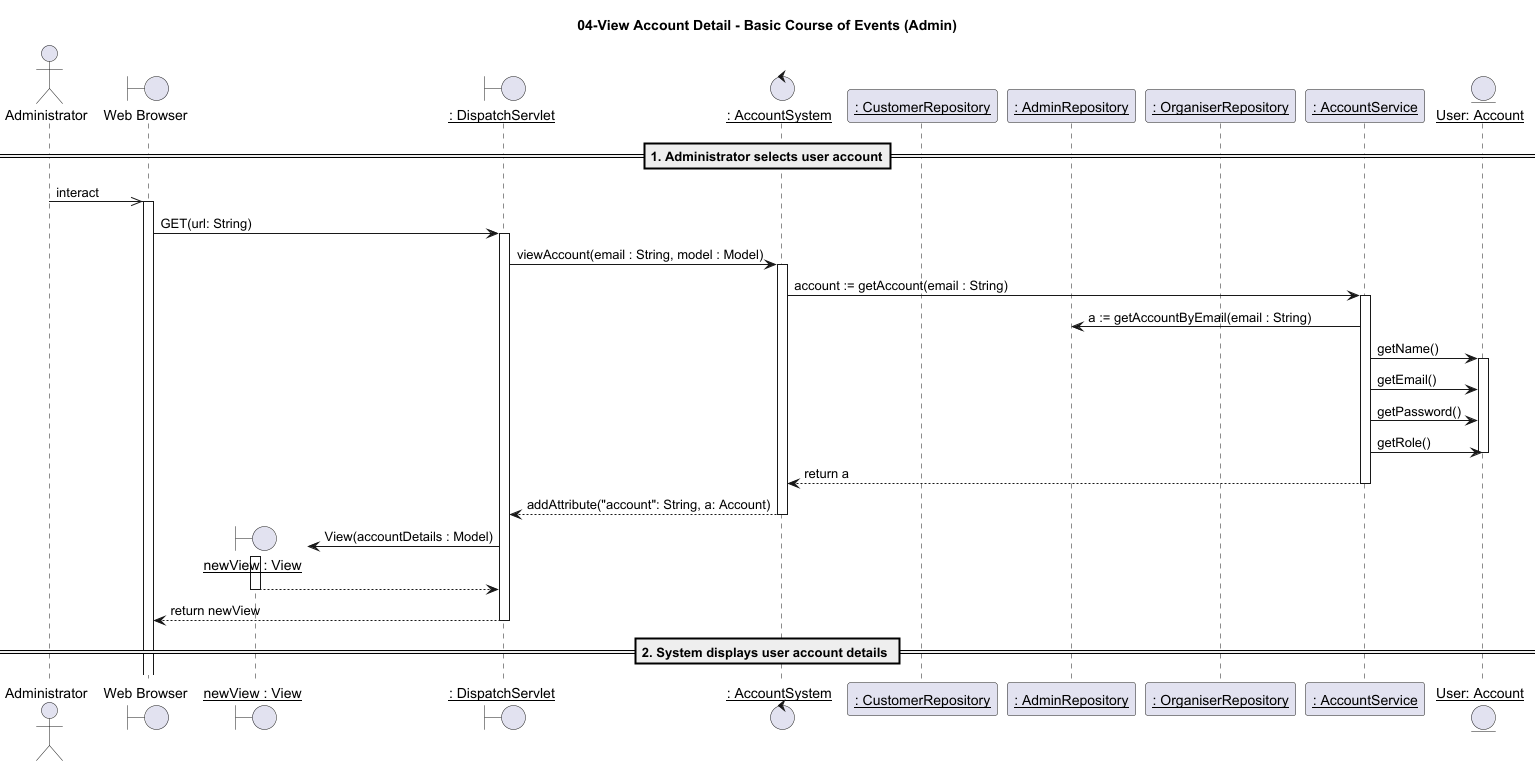

The diagram above was rendered by PlantUML. Its source (embedded in the PNG):
@startuml
title 04-View Account Detail - Basic Course of Events (Admin)
actor "Administrator" as a
boundary "Web Browser" as w
boundary "__newView : View__" as nv
boundary "__: DispatchServlet__" as d
control "__: AccountSystem__" as c
participant "__: CustomerRepository__" as cr
participant "__: AdminRepository__" as ar
participant "__: OrganiserRepository__" as or
participant "__: AccountService__" as s
entity "__User: Account__" as u

==1. Administrator selects user account==

a ->> w: interact
activate w
w -> d: GET(url: String)

activate d
d -> c: viewAccount(email : String, model : Model)
activate c

c -> s: account := getAccount(email : String)
activate s
s -> ar: a := getAccountByEmail(email : String)

s -> u: getName()
activate u
s -> u: getEmail()
s -> u: getPassword()
s -> u: getRole()


deactivate u

s --> c: return a
deactivate s

c --> d: addAttribute("account": String, a: Account)
deactivate c

create nv

d -> nv: View(accountDetails : Model)
activate nv

nv --> d:
deactivate nv

d --> w: return newView
deactivate d

== 2. System displays user account details ==

@enduml